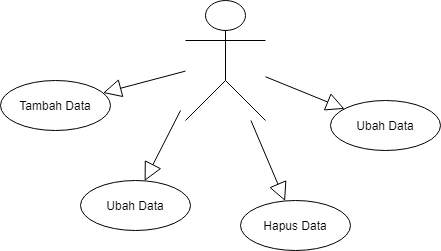

The diagram above was exported from draw.io. Its source (the exported page's mxGraphModel, read from the mxfile embedded in the PNG):
<mxGraphModel dx="868" dy="471" grid="1" gridSize="10" guides="1" tooltips="1" connect="1" arrows="1" fold="1" page="1" pageScale="1" pageWidth="850" pageHeight="1100" math="0" shadow="0">
  <root>
    <mxCell id="0" />
    <mxCell id="1" parent="0" />
    <mxCell id="Yn_574ICdJ_phChudp8u-1" value="" style="shape=umlActor;verticalLabelPosition=bottom;labelBackgroundColor=#ffffff;verticalAlign=top;html=1;outlineConnect=0;" vertex="1" parent="1">
      <mxGeometry x="385" y="120" width="80" height="120" as="geometry" />
    </mxCell>
    <mxCell id="Yn_574ICdJ_phChudp8u-2" value="Tambah Data" style="ellipse;whiteSpace=wrap;html=1;" vertex="1" parent="1">
      <mxGeometry x="200" y="200" width="110" height="50" as="geometry" />
    </mxCell>
    <mxCell id="Yn_574ICdJ_phChudp8u-3" value="Ubah Data" style="ellipse;whiteSpace=wrap;html=1;" vertex="1" parent="1">
      <mxGeometry x="280" y="300" width="110" height="50" as="geometry" />
    </mxCell>
    <mxCell id="Yn_574ICdJ_phChudp8u-4" value="Hapus Data" style="ellipse;whiteSpace=wrap;html=1;" vertex="1" parent="1">
      <mxGeometry x="440" y="320" width="110" height="50" as="geometry" />
    </mxCell>
    <mxCell id="Yn_574ICdJ_phChudp8u-6" value="Ubah Data" style="ellipse;whiteSpace=wrap;html=1;" vertex="1" parent="1">
      <mxGeometry x="530" y="220" width="110" height="50" as="geometry" />
    </mxCell>
    <mxCell id="Yn_574ICdJ_phChudp8u-9" value="" style="endArrow=block;endSize=16;endFill=0;html=1;" edge="1" parent="1" source="Yn_574ICdJ_phChudp8u-1" target="Yn_574ICdJ_phChudp8u-4">
      <mxGeometry width="160" relative="1" as="geometry">
        <mxPoint x="340" y="240" as="sourcePoint" />
        <mxPoint x="500" y="240" as="targetPoint" />
      </mxGeometry>
    </mxCell>
    <mxCell id="Yn_574ICdJ_phChudp8u-10" value="" style="endArrow=block;endSize=16;endFill=0;html=1;" edge="1" parent="1" source="Yn_574ICdJ_phChudp8u-1" target="Yn_574ICdJ_phChudp8u-6">
      <mxGeometry width="160" relative="1" as="geometry">
        <mxPoint x="460.4545454545455" y="250" as="sourcePoint" />
        <mxPoint x="494.5858046208889" y="330.4522537492385" as="targetPoint" />
      </mxGeometry>
    </mxCell>
    <mxCell id="Yn_574ICdJ_phChudp8u-11" value="" style="endArrow=block;endSize=16;endFill=0;html=1;" edge="1" parent="1" source="Yn_574ICdJ_phChudp8u-1" target="Yn_574ICdJ_phChudp8u-2">
      <mxGeometry width="160" relative="1" as="geometry">
        <mxPoint x="290.0045454545455" y="90" as="sourcePoint" />
        <mxPoint x="324.1358046208889" y="170.45225374923848" as="targetPoint" />
      </mxGeometry>
    </mxCell>
    <mxCell id="Yn_574ICdJ_phChudp8u-12" value="" style="endArrow=block;endSize=16;endFill=0;html=1;" edge="1" parent="1">
      <mxGeometry width="160" relative="1" as="geometry">
        <mxPoint x="380" y="230" as="sourcePoint" />
        <mxPoint x="344.1358046208889" y="300.4522537492385" as="targetPoint" />
      </mxGeometry>
    </mxCell>
  </root>
</mxGraphModel>